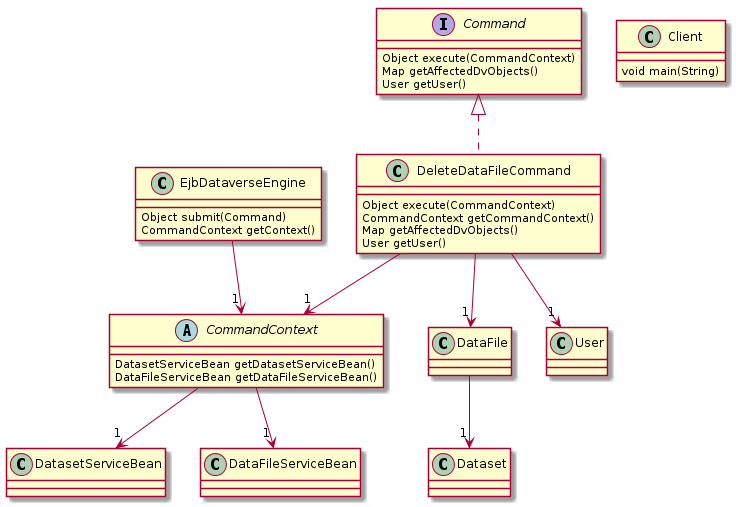

The diagram above was rendered by PlantUML. Its source (embedded in the PNG):
@startuml

' definitions
' -----------

' package "com.greptilian.javaone2014bof5619.dataverse"
abstract CommandContext
class DatasetServiceBean
class DataFile
interface Command
class EjbDataverseEngine
class Client
class DeleteDataFileCommand
class DataFileServiceBean
class Dataset
class User
' end package

' content
' -------

' Client:
Client : void main(String)

' Command:
Command : Object execute(CommandContext)
Command : Map getAffectedDvObjects()
Command : User getUser()

' EjbDataverseEngine:
EjbDataverseEngine --> "1" CommandContext
EjbDataverseEngine : Object submit(Command)
EjbDataverseEngine : CommandContext getContext()

' DataFileServiceBean:

' DatasetServiceBean:

' DataFile:
DataFile --> "1" Dataset

' CommandContext:
CommandContext --> "1" DatasetServiceBean
CommandContext --> "1" DataFileServiceBean
CommandContext : DatasetServiceBean getDatasetServiceBean()
CommandContext : DataFileServiceBean getDataFileServiceBean()

' DeleteDataFileCommand:
Command <|.. DeleteDataFileCommand
DeleteDataFileCommand --> "1" User
DeleteDataFileCommand --> "1" DataFile
DeleteDataFileCommand --> "1" CommandContext
DeleteDataFileCommand : Object execute(CommandContext)
DeleteDataFileCommand : CommandContext getCommandContext()
DeleteDataFileCommand : Map getAffectedDvObjects()
DeleteDataFileCommand : User getUser()

' Dataset:

' User:

@enduml